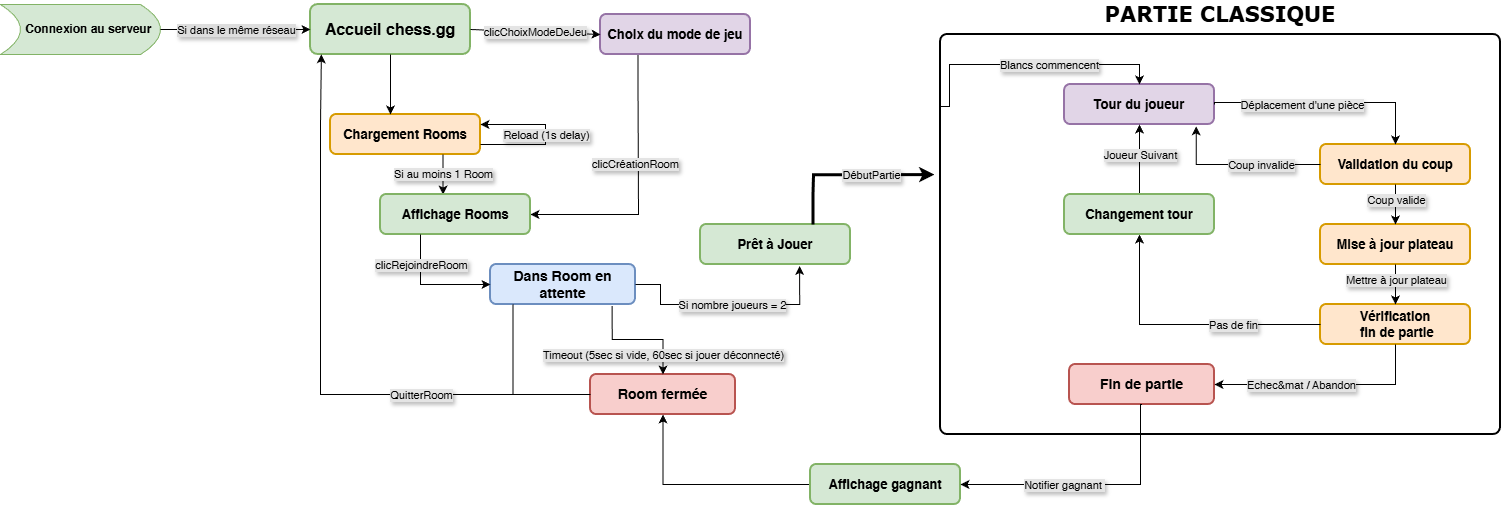

The diagram above was exported from draw.io. Its source (the exported page's mxGraphModel, read from the mxfile embedded in the PNG):
<mxGraphModel dx="2526" dy="757" grid="0" gridSize="10" guides="0" tooltips="1" connect="0" arrows="0" fold="1" page="1" pageScale="1" pageWidth="1100" pageHeight="850" math="0" shadow="0">
  <root>
    <mxCell id="0" />
    <mxCell id="1" parent="0" />
    <mxCell id="c1iM2A6OxRBbTXj5w1BY-2" parent="1" style="rounded=1;whiteSpace=wrap;html=1;absoluteArcSize=1;arcSize=14;strokeWidth=2;align=center;verticalAlign=bottom;fontFamily=Verdana;fontStyle=1;fontSize=21;horizontal=1;spacingBottom=6;labelPosition=center;verticalLabelPosition=top;" value="PARTIE CLASSIQUE" vertex="1">
      <mxGeometry height="400" width="560" x="140" y="50" as="geometry" />
    </mxCell>
    <mxCell id="c1iM2A6OxRBbTXj5w1BY-6" parent="1" style="rounded=1;whiteSpace=wrap;html=1;fontStyle=1;labelBackgroundColor=none;fillColor=#d5e8d4;strokeColor=#82b366;strokeWidth=2;fontSize=16;" value="Accueil chess.gg" vertex="1">
      <mxGeometry height="50" width="160" x="-490" y="20" as="geometry" />
    </mxCell>
    <mxCell id="c1iM2A6OxRBbTXj5w1BY-7" parent="1" style="rounded=1;whiteSpace=wrap;html=1;fontStyle=1;labelBackgroundColor=none;fillColor=#ffe6cc;strokeColor=#d79b00;strokeWidth=2;fontSize=13;" value="Chargement Rooms" vertex="1">
      <mxGeometry height="40" width="150" x="-470" y="130" as="geometry" />
    </mxCell>
    <mxCell id="c1iM2A6OxRBbTXj5w1BY-13" edge="1" parent="1" source="c1iM2A6OxRBbTXj5w1BY-24" style="endArrow=classic;html=1;rounded=0;entryX=1;entryY=0.5;entryDx=0;entryDy=0;edgeStyle=orthogonalEdgeStyle;exitX=0.25;exitY=1;exitDx=0;exitDy=0;" target="c1iM2A6OxRBbTXj5w1BY-43" value="">
      <mxGeometry relative="1" as="geometry">
        <Array as="points">
          <mxPoint x="-162" y="100" />
          <mxPoint x="-162" y="100" />
          <mxPoint x="-162" y="230" />
        </Array>
        <mxPoint x="-190" y="100" as="sourcePoint" />
        <mxPoint x="-125" y="210" as="targetPoint" />
      </mxGeometry>
    </mxCell>
    <mxCell id="c1iM2A6OxRBbTXj5w1BY-14" connectable="0" parent="c1iM2A6OxRBbTXj5w1BY-13" style="edgeLabel;resizable=0;html=1;;align=center;verticalAlign=middle;labelBackgroundColor=#E4E4E4;textShadow=1;" value="clicCréationRoom" vertex="1">
      <mxGeometry relative="1" as="geometry">
        <mxPoint x="-3" y="-24" as="offset" />
      </mxGeometry>
    </mxCell>
    <mxCell id="c1iM2A6OxRBbTXj5w1BY-15" parent="1" style="shape=dataStorage;whiteSpace=wrap;html=1;fixedSize=1;fillColor=#d5e8d4;strokeColor=#82b366;direction=west;fontStyle=1;fontSize=12;" value="&amp;nbsp; &amp;nbsp; &amp;nbsp;Connexion au serveur" vertex="1">
      <mxGeometry height="50" width="160" x="-800" y="20" as="geometry" />
    </mxCell>
    <mxCell id="c1iM2A6OxRBbTXj5w1BY-19" edge="1" parent="1" source="c1iM2A6OxRBbTXj5w1BY-15" style="endArrow=classic;html=1;rounded=0;exitX=0;exitY=0.5;exitDx=0;exitDy=0;entryX=0;entryY=0.5;entryDx=0;entryDy=0;" target="c1iM2A6OxRBbTXj5w1BY-6" value="">
      <mxGeometry relative="1" as="geometry">
        <mxPoint x="-620" y="260" as="sourcePoint" />
        <mxPoint x="-420" y="360" as="targetPoint" />
      </mxGeometry>
    </mxCell>
    <mxCell id="c1iM2A6OxRBbTXj5w1BY-20" connectable="0" parent="c1iM2A6OxRBbTXj5w1BY-19" style="edgeLabel;resizable=0;html=1;;align=center;verticalAlign=middle;textShadow=1;labelBackgroundColor=#DDDDDD;" value="Si dans le même réseau" vertex="1">
      <mxGeometry relative="1" as="geometry" />
    </mxCell>
    <mxCell id="c1iM2A6OxRBbTXj5w1BY-24" parent="1" style="rounded=1;whiteSpace=wrap;html=1;fontStyle=1;labelBackgroundColor=none;fillColor=#e1d5e7;strokeColor=#9673a6;strokeWidth=2;fontSize=13;" value="Choix du mode de jeu" vertex="1">
      <mxGeometry height="40" width="150" x="-200" y="30" as="geometry" />
    </mxCell>
    <mxCell id="c1iM2A6OxRBbTXj5w1BY-28" edge="1" parent="1" source="c1iM2A6OxRBbTXj5w1BY-6" style="endArrow=classic;html=1;rounded=0;exitX=0.5;exitY=1;exitDx=0;exitDy=0;entryX=0.4;entryY=0;entryDx=0;entryDy=0;entryPerimeter=0;" target="c1iM2A6OxRBbTXj5w1BY-7" value="">
      <mxGeometry relative="1" as="geometry">
        <mxPoint x="-430" y="90" as="sourcePoint" />
        <mxPoint x="-390" y="110" as="targetPoint" />
      </mxGeometry>
    </mxCell>
    <mxCell id="c1iM2A6OxRBbTXj5w1BY-30" edge="1" parent="1" source="c1iM2A6OxRBbTXj5w1BY-6" style="endArrow=classic;html=1;rounded=0;exitX=1;exitY=0.5;exitDx=0;exitDy=0;entryX=0;entryY=0.5;entryDx=0;entryDy=0;" target="c1iM2A6OxRBbTXj5w1BY-24" value="">
      <mxGeometry relative="1" as="geometry">
        <mxPoint x="-170" y="150" as="sourcePoint" />
        <mxPoint x="-80" y="235" as="targetPoint" />
      </mxGeometry>
    </mxCell>
    <mxCell id="c1iM2A6OxRBbTXj5w1BY-31" connectable="0" parent="c1iM2A6OxRBbTXj5w1BY-30" style="edgeLabel;resizable=0;html=1;;align=center;verticalAlign=middle;labelBackgroundColor=#E4E4E4;textShadow=1;" value="clicChoixModeDeJeu" vertex="1">
      <mxGeometry relative="1" as="geometry" />
    </mxCell>
    <mxCell id="c1iM2A6OxRBbTXj5w1BY-33" parent="1" style="rounded=1;whiteSpace=wrap;html=1;fontStyle=1;labelBackgroundColor=none;fillColor=#dae8fc;strokeColor=#6c8ebf;strokeWidth=2;fontSize=14;" value="Dans Room en attente" vertex="1">
      <mxGeometry height="40" width="145" x="-310" y="280" as="geometry" />
    </mxCell>
    <mxCell id="c1iM2A6OxRBbTXj5w1BY-34" edge="1" parent="1" source="c1iM2A6OxRBbTXj5w1BY-7" style="endArrow=classic;html=1;rounded=0;exitX=0.75;exitY=1;exitDx=0;exitDy=0;entryX=0.417;entryY=0;entryDx=0;entryDy=0;entryPerimeter=0;" target="c1iM2A6OxRBbTXj5w1BY-43" value="">
      <mxGeometry relative="1" as="geometry">
        <mxPoint x="-400" y="120" as="sourcePoint" />
        <mxPoint x="-470" y="220" as="targetPoint" />
      </mxGeometry>
    </mxCell>
    <mxCell id="c1iM2A6OxRBbTXj5w1BY-35" connectable="0" parent="c1iM2A6OxRBbTXj5w1BY-34" style="edgeLabel;resizable=0;html=1;;align=center;verticalAlign=middle;labelBackgroundColor=#E4E4E4;textShadow=1;" value="Si au moins 1 Room" vertex="1">
      <mxGeometry relative="1" as="geometry" />
    </mxCell>
    <mxCell id="c1iM2A6OxRBbTXj5w1BY-43" parent="1" style="rounded=1;whiteSpace=wrap;html=1;fontStyle=1;labelBackgroundColor=none;fillColor=#d5e8d4;strokeColor=#82b366;strokeWidth=2;fontSize=13;" value="Affichage Rooms" vertex="1">
      <mxGeometry height="40" width="150" x="-420" y="210" as="geometry" />
    </mxCell>
    <mxCell id="c1iM2A6OxRBbTXj5w1BY-46" edge="1" parent="1" source="c1iM2A6OxRBbTXj5w1BY-7" style="endArrow=classic;html=1;rounded=0;exitX=1;exitY=0.75;exitDx=0;exitDy=0;edgeStyle=orthogonalEdgeStyle;entryX=1;entryY=0.25;entryDx=0;entryDy=0;" target="c1iM2A6OxRBbTXj5w1BY-7" value="">
      <mxGeometry relative="1" as="geometry">
        <Array as="points">
          <mxPoint x="-255" y="160" />
          <mxPoint x="-255" y="140" />
        </Array>
        <mxPoint x="-282.87" y="130" as="sourcePoint" />
        <mxPoint x="-255" y="130" as="targetPoint" />
      </mxGeometry>
    </mxCell>
    <mxCell id="c1iM2A6OxRBbTXj5w1BY-47" connectable="0" parent="c1iM2A6OxRBbTXj5w1BY-46" style="edgeLabel;resizable=0;html=1;;align=center;verticalAlign=middle;labelBackgroundColor=#E4E4E4;textShadow=1;" value="Reload (1s delay)" vertex="1">
      <mxGeometry relative="1" as="geometry" />
    </mxCell>
    <mxCell id="c1iM2A6OxRBbTXj5w1BY-48" edge="1" parent="1" style="endArrow=classic;html=1;rounded=0;entryX=0;entryY=0.5;entryDx=0;entryDy=0;edgeStyle=orthogonalEdgeStyle;" target="c1iM2A6OxRBbTXj5w1BY-33" value="">
      <mxGeometry relative="1" as="geometry">
        <Array as="points">
          <mxPoint x="-380" y="250" />
          <mxPoint x="-380" y="300" />
        </Array>
        <mxPoint x="-380" y="250" as="sourcePoint" />
        <mxPoint x="-400" y="320" as="targetPoint" />
      </mxGeometry>
    </mxCell>
    <mxCell id="c1iM2A6OxRBbTXj5w1BY-49" connectable="0" parent="c1iM2A6OxRBbTXj5w1BY-48" style="edgeLabel;resizable=0;html=1;;align=center;verticalAlign=middle;labelBackgroundColor=#E4E4E4;textShadow=1;" value="clicRejoindreRoom" vertex="1">
      <mxGeometry relative="1" as="geometry">
        <mxPoint x="-10" y="-20" as="offset" />
      </mxGeometry>
    </mxCell>
    <mxCell id="c1iM2A6OxRBbTXj5w1BY-50" parent="1" style="rounded=1;whiteSpace=wrap;html=1;fontStyle=1;labelBackgroundColor=none;fillColor=#d5e8d4;strokeColor=#82b366;strokeWidth=2;fontSize=13;" value="Prêt à Jouer" vertex="1">
      <mxGeometry height="40" width="150" x="-100" y="240" as="geometry" />
    </mxCell>
    <mxCell id="c1iM2A6OxRBbTXj5w1BY-51" edge="1" parent="1" source="c1iM2A6OxRBbTXj5w1BY-33" style="endArrow=classic;html=1;rounded=0;exitX=1;exitY=0.5;exitDx=0;exitDy=0;entryX=0.661;entryY=1.037;entryDx=0;entryDy=0;edgeStyle=orthogonalEdgeStyle;entryPerimeter=0;" target="c1iM2A6OxRBbTXj5w1BY-50" value="">
      <mxGeometry relative="1" as="geometry">
        <Array as="points">
          <mxPoint x="-140" y="300" />
          <mxPoint x="-140" y="320" />
          <mxPoint y="320" />
          <mxPoint y="282" />
        </Array>
        <mxPoint x="-170" y="310" as="sourcePoint" />
        <mxPoint x="-80" y="350" as="targetPoint" />
      </mxGeometry>
    </mxCell>
    <mxCell id="c1iM2A6OxRBbTXj5w1BY-52" connectable="0" parent="c1iM2A6OxRBbTXj5w1BY-51" style="edgeLabel;resizable=0;html=1;;align=center;verticalAlign=middle;labelBackgroundColor=#E4E4E4;textShadow=1;" value="Si nombre joueurs = 2" vertex="1">
      <mxGeometry relative="1" as="geometry">
        <mxPoint x="5" as="offset" />
      </mxGeometry>
    </mxCell>
    <mxCell id="c1iM2A6OxRBbTXj5w1BY-54" parent="1" style="rounded=1;whiteSpace=wrap;html=1;fontStyle=1;labelBackgroundColor=none;fillColor=#f8cecc;strokeColor=#b85450;strokeWidth=2;fontSize=14;" value="Room fermée" vertex="1">
      <mxGeometry height="40" width="145" x="-210" y="390" as="geometry" />
    </mxCell>
    <mxCell id="c1iM2A6OxRBbTXj5w1BY-55" edge="1" parent="1" source="c1iM2A6OxRBbTXj5w1BY-33" style="endArrow=classic;html=1;rounded=0;entryX=0.5;entryY=0;entryDx=0;entryDy=0;edgeStyle=orthogonalEdgeStyle;exitX=0.839;exitY=1.037;exitDx=0;exitDy=0;exitPerimeter=0;" target="c1iM2A6OxRBbTXj5w1BY-54" value="">
      <mxGeometry relative="1" as="geometry">
        <Array as="points" />
        <mxPoint x="-230" y="330" as="sourcePoint" />
        <mxPoint x="-160" y="380" as="targetPoint" />
      </mxGeometry>
    </mxCell>
    <mxCell id="c1iM2A6OxRBbTXj5w1BY-56" connectable="0" parent="c1iM2A6OxRBbTXj5w1BY-55" style="edgeLabel;resizable=0;html=1;;align=center;verticalAlign=middle;labelBackgroundColor=#E4E4E4;textShadow=1;" value="Timeout (5sec si vide, 60sec si jouer déconnecté)" vertex="1">
      <mxGeometry relative="1" as="geometry">
        <mxPoint x="24" y="15" as="offset" />
      </mxGeometry>
    </mxCell>
    <mxCell id="c1iM2A6OxRBbTXj5w1BY-57" edge="1" parent="1" source="c1iM2A6OxRBbTXj5w1BY-33" style="endArrow=classic;html=1;rounded=0;edgeStyle=orthogonalEdgeStyle;exitX=0.155;exitY=0.996;exitDx=0;exitDy=0;exitPerimeter=0;entryX=0.068;entryY=0.997;entryDx=0;entryDy=0;entryPerimeter=0;" target="c1iM2A6OxRBbTXj5w1BY-6" value="">
      <mxGeometry relative="1" as="geometry">
        <Array as="points">
          <mxPoint x="-287" y="410" />
          <mxPoint x="-480" y="410" />
          <mxPoint x="-480" y="140" />
          <mxPoint x="-479" y="140" />
        </Array>
        <mxPoint x="-288" y="330" as="sourcePoint" />
        <mxPoint x="-500" y="110" as="targetPoint" />
      </mxGeometry>
    </mxCell>
    <mxCell id="c1iM2A6OxRBbTXj5w1BY-58" connectable="0" parent="c1iM2A6OxRBbTXj5w1BY-57" style="edgeLabel;resizable=0;html=1;;align=center;verticalAlign=middle;labelBackgroundColor=#E4E4E4;textShadow=1;" value="QuitterRoom" vertex="1">
      <mxGeometry relative="1" as="geometry">
        <mxPoint x="100" y="29" as="offset" />
      </mxGeometry>
    </mxCell>
    <mxCell id="c1iM2A6OxRBbTXj5w1BY-59" edge="1" parent="1" style="endArrow=none;html=1;rounded=0;entryX=0;entryY=0.5;entryDx=0;entryDy=0;" target="c1iM2A6OxRBbTXj5w1BY-54" value="">
      <mxGeometry height="50" relative="1" width="50" as="geometry">
        <mxPoint x="-290" y="410" as="sourcePoint" />
        <mxPoint x="-70" y="220" as="targetPoint" />
      </mxGeometry>
    </mxCell>
    <mxCell id="c1iM2A6OxRBbTXj5w1BY-60" edge="1" parent="1" source="c1iM2A6OxRBbTXj5w1BY-50" style="endArrow=classic;html=1;rounded=0;entryX=0;entryY=0.325;entryDx=0;entryDy=0;edgeStyle=orthogonalEdgeStyle;entryPerimeter=0;exitX=0.75;exitY=0;exitDx=0;exitDy=0;strokeWidth=3;" value="">
      <mxGeometry relative="1" as="geometry">
        <Array as="points">
          <mxPoint x="13" y="210" />
          <mxPoint x="13" y="210" />
          <mxPoint x="13" y="190" />
        </Array>
        <mxPoint y="220" as="sourcePoint" />
        <mxPoint x="133.95" y="190.16" as="targetPoint" />
      </mxGeometry>
    </mxCell>
    <mxCell id="c1iM2A6OxRBbTXj5w1BY-61" connectable="0" parent="c1iM2A6OxRBbTXj5w1BY-60" style="edgeLabel;resizable=0;html=1;;align=center;verticalAlign=middle;labelBackgroundColor=#E4E4E4;textShadow=1;" value="DébutPartie" vertex="1">
      <mxGeometry relative="1" as="geometry">
        <mxPoint x="22" as="offset" />
      </mxGeometry>
    </mxCell>
    <mxCell id="c1iM2A6OxRBbTXj5w1BY-62" parent="1" style="rounded=1;whiteSpace=wrap;html=1;fontStyle=1;labelBackgroundColor=none;fillColor=#e1d5e7;strokeColor=#9673a6;strokeWidth=2;fontSize=13;" value="Tour du joueur" vertex="1">
      <mxGeometry height="40" width="150" x="264" y="100" as="geometry" />
    </mxCell>
    <mxCell id="c1iM2A6OxRBbTXj5w1BY-63" edge="1" parent="1" style="endArrow=classic;html=1;rounded=0;entryX=0.5;entryY=0;entryDx=0;entryDy=0;edgeStyle=orthogonalEdgeStyle;" target="c1iM2A6OxRBbTXj5w1BY-62" value="">
      <mxGeometry relative="1" as="geometry">
        <Array as="points">
          <mxPoint x="149" y="122" />
          <mxPoint x="149" y="80" />
          <mxPoint x="339" y="80" />
        </Array>
        <mxPoint x="140" y="120" as="sourcePoint" />
        <mxPoint x="215.44" y="30" as="targetPoint" />
      </mxGeometry>
    </mxCell>
    <mxCell id="c1iM2A6OxRBbTXj5w1BY-64" connectable="0" parent="c1iM2A6OxRBbTXj5w1BY-63" style="edgeLabel;resizable=0;html=1;;align=center;verticalAlign=middle;labelBackgroundColor=#E4E4E4;textShadow=1;" value="Blancs commencent" vertex="1">
      <mxGeometry relative="1" as="geometry">
        <mxPoint x="20" as="offset" />
      </mxGeometry>
    </mxCell>
    <mxCell id="c1iM2A6OxRBbTXj5w1BY-65" parent="1" style="rounded=1;whiteSpace=wrap;html=1;fontStyle=1;labelBackgroundColor=none;fillColor=#ffe6cc;strokeColor=#d79b00;strokeWidth=2;fontSize=13;" value="Validation du coup" vertex="1">
      <mxGeometry height="40" width="150" x="520" y="160" as="geometry" />
    </mxCell>
    <mxCell id="c1iM2A6OxRBbTXj5w1BY-68" edge="1" parent="1" source="c1iM2A6OxRBbTXj5w1BY-65" style="endArrow=classic;html=1;rounded=0;edgeStyle=orthogonalEdgeStyle;exitX=0;exitY=0.5;exitDx=0;exitDy=0;entryX=0.878;entryY=1.046;entryDx=0;entryDy=0;entryPerimeter=0;" target="c1iM2A6OxRBbTXj5w1BY-62" value="cv">
      <mxGeometry relative="1" as="geometry">
        <Array as="points">
          <mxPoint x="396" y="180" />
          <mxPoint x="396" y="142" />
        </Array>
        <mxPoint x="530" y="110" as="sourcePoint" />
        <mxPoint x="414" y="110" as="targetPoint" />
      </mxGeometry>
    </mxCell>
    <mxCell id="c1iM2A6OxRBbTXj5w1BY-69" connectable="0" parent="c1iM2A6OxRBbTXj5w1BY-68" style="edgeLabel;resizable=0;html=1;;align=center;verticalAlign=middle;labelBackgroundColor=#E4E4E4;textShadow=1;" value="Coup invalide" vertex="1">
      <mxGeometry relative="1" as="geometry">
        <mxPoint x="21" as="offset" />
      </mxGeometry>
    </mxCell>
    <mxCell id="c1iM2A6OxRBbTXj5w1BY-70" edge="1" parent="1" source="c1iM2A6OxRBbTXj5w1BY-62" style="endArrow=classic;html=1;rounded=0;edgeStyle=orthogonalEdgeStyle;exitX=1;exitY=0.5;exitDx=0;exitDy=0;entryX=0.5;entryY=0;entryDx=0;entryDy=0;" target="c1iM2A6OxRBbTXj5w1BY-65" value="">
      <mxGeometry relative="1" as="geometry">
        <Array as="points">
          <mxPoint x="414" y="118" />
          <mxPoint x="595" y="118" />
        </Array>
        <mxPoint x="564" y="118" as="sourcePoint" />
        <mxPoint x="440" y="80" as="targetPoint" />
      </mxGeometry>
    </mxCell>
    <mxCell id="c1iM2A6OxRBbTXj5w1BY-71" connectable="0" parent="c1iM2A6OxRBbTXj5w1BY-70" style="edgeLabel;resizable=0;html=1;;align=center;verticalAlign=middle;labelBackgroundColor=#E4E4E4;textShadow=1;" value="Déplacement d'une pièce" vertex="1">
      <mxGeometry relative="1" as="geometry">
        <mxPoint x="-24" y="2" as="offset" />
      </mxGeometry>
    </mxCell>
    <mxCell id="c1iM2A6OxRBbTXj5w1BY-72" parent="1" style="rounded=1;whiteSpace=wrap;html=1;fontStyle=1;labelBackgroundColor=none;fillColor=#ffe6cc;strokeColor=#d79b00;strokeWidth=2;fontSize=13;" value="Mise à jour plateau" vertex="1">
      <mxGeometry height="40" width="150" x="520" y="240" as="geometry" />
    </mxCell>
    <mxCell id="c1iM2A6OxRBbTXj5w1BY-73" edge="1" parent="1" source="c1iM2A6OxRBbTXj5w1BY-65" style="endArrow=classic;html=1;rounded=0;edgeStyle=orthogonalEdgeStyle;exitX=0.5;exitY=1;exitDx=0;exitDy=0;entryX=0.5;entryY=0;entryDx=0;entryDy=0;" target="c1iM2A6OxRBbTXj5w1BY-72" value="">
      <mxGeometry relative="1" as="geometry">
        <Array as="points" />
        <mxPoint x="584" y="228" as="sourcePoint" />
        <mxPoint x="460" y="190" as="targetPoint" />
      </mxGeometry>
    </mxCell>
    <mxCell id="c1iM2A6OxRBbTXj5w1BY-74" connectable="0" parent="c1iM2A6OxRBbTXj5w1BY-73" style="edgeLabel;resizable=0;html=1;;align=center;verticalAlign=middle;labelBackgroundColor=#E4E4E4;textShadow=1;" value="Coup valide" vertex="1">
      <mxGeometry relative="1" as="geometry">
        <mxPoint y="-5" as="offset" />
      </mxGeometry>
    </mxCell>
    <mxCell id="c1iM2A6OxRBbTXj5w1BY-75" parent="1" style="rounded=1;whiteSpace=wrap;html=1;fontStyle=1;labelBackgroundColor=none;fillColor=#ffe6cc;strokeColor=#d79b00;strokeWidth=2;fontSize=13;" value="Vérification&lt;div&gt;&amp;nbsp;fin de partie&lt;/div&gt;" vertex="1">
      <mxGeometry height="40" width="150" x="520" y="320" as="geometry" />
    </mxCell>
    <mxCell id="c1iM2A6OxRBbTXj5w1BY-76" edge="1" parent="1" source="c1iM2A6OxRBbTXj5w1BY-72" style="endArrow=classic;html=1;rounded=0;edgeStyle=orthogonalEdgeStyle;exitX=0.5;exitY=1;exitDx=0;exitDy=0;entryX=0.5;entryY=0;entryDx=0;entryDy=0;" target="c1iM2A6OxRBbTXj5w1BY-75" value="">
      <mxGeometry relative="1" as="geometry">
        <Array as="points" />
        <mxPoint x="600" y="240" as="sourcePoint" />
        <mxPoint x="600" y="280" as="targetPoint" />
      </mxGeometry>
    </mxCell>
    <mxCell id="c1iM2A6OxRBbTXj5w1BY-77" connectable="0" parent="c1iM2A6OxRBbTXj5w1BY-76" style="edgeLabel;resizable=0;html=1;;align=center;verticalAlign=middle;labelBackgroundColor=#E4E4E4;textShadow=1;" value="Mettre à jour plateau" vertex="1">
      <mxGeometry relative="1" as="geometry">
        <mxPoint y="-5" as="offset" />
      </mxGeometry>
    </mxCell>
    <mxCell id="c1iM2A6OxRBbTXj5w1BY-78" edge="1" parent="1" source="c1iM2A6OxRBbTXj5w1BY-81" style="endArrow=classic;html=1;rounded=0;edgeStyle=orthogonalEdgeStyle;exitX=0.5;exitY=0;exitDx=0;exitDy=0;entryX=0.5;entryY=1;entryDx=0;entryDy=0;" target="c1iM2A6OxRBbTXj5w1BY-62" value="">
      <mxGeometry relative="1" as="geometry">
        <Array as="points">
          <mxPoint x="339" y="160" />
          <mxPoint x="339" y="160" />
        </Array>
        <mxPoint x="514" y="338" as="sourcePoint" />
        <mxPoint x="390" y="300" as="targetPoint" />
      </mxGeometry>
    </mxCell>
    <mxCell id="c1iM2A6OxRBbTXj5w1BY-82" edge="1" parent="1" source="c1iM2A6OxRBbTXj5w1BY-75" style="endArrow=classic;html=1;rounded=0;edgeStyle=orthogonalEdgeStyle;exitX=0;exitY=0.5;exitDx=0;exitDy=0;entryX=0.5;entryY=1;entryDx=0;entryDy=0;" target="c1iM2A6OxRBbTXj5w1BY-81" value="">
      <mxGeometry relative="1" as="geometry">
        <Array as="points">
          <mxPoint x="339" y="340" />
        </Array>
        <mxPoint x="520" y="340" as="sourcePoint" />
        <mxPoint x="339" y="140" as="targetPoint" />
      </mxGeometry>
    </mxCell>
    <mxCell id="c1iM2A6OxRBbTXj5w1BY-83" connectable="0" parent="c1iM2A6OxRBbTXj5w1BY-82" style="edgeLabel;resizable=0;html=1;;align=center;verticalAlign=middle;labelBackgroundColor=#E4E4E4;textShadow=1;" value="Pas de fin" vertex="1">
      <mxGeometry relative="1" as="geometry">
        <mxPoint x="48" as="offset" />
      </mxGeometry>
    </mxCell>
    <mxCell id="c1iM2A6OxRBbTXj5w1BY-81" parent="1" style="rounded=1;whiteSpace=wrap;html=1;fontStyle=1;labelBackgroundColor=none;fillColor=#d5e8d4;strokeColor=#82b366;strokeWidth=2;fontSize=13;" value="Changement tour" vertex="1">
      <mxGeometry height="40" width="150" x="264" y="210" as="geometry" />
    </mxCell>
    <mxCell id="c1iM2A6OxRBbTXj5w1BY-84" connectable="0" parent="1" style="edgeLabel;resizable=0;html=1;;align=center;verticalAlign=middle;labelBackgroundColor=#E4E4E4;textShadow=1;" value="Joueur Suivant" vertex="1">
      <mxGeometry x="339" y="170" as="geometry" />
    </mxCell>
    <mxCell id="c1iM2A6OxRBbTXj5w1BY-85" parent="1" style="rounded=1;whiteSpace=wrap;html=1;fontStyle=1;labelBackgroundColor=none;fillColor=#f8cecc;strokeColor=#b85450;strokeWidth=2;fontSize=14;" value="Fin de partie" vertex="1">
      <mxGeometry height="40" width="145" x="269" y="380" as="geometry" />
    </mxCell>
    <mxCell id="c1iM2A6OxRBbTXj5w1BY-86" edge="1" parent="1" source="c1iM2A6OxRBbTXj5w1BY-75" style="endArrow=classic;html=1;rounded=0;edgeStyle=orthogonalEdgeStyle;exitX=0.5;exitY=1;exitDx=0;exitDy=0;entryX=1;entryY=0.5;entryDx=0;entryDy=0;" target="c1iM2A6OxRBbTXj5w1BY-85" value="">
      <mxGeometry relative="1" as="geometry">
        <Array as="points">
          <mxPoint x="595" y="400" />
        </Array>
        <mxPoint x="651" y="440" as="sourcePoint" />
        <mxPoint x="470" y="350" as="targetPoint" />
      </mxGeometry>
    </mxCell>
    <mxCell id="c1iM2A6OxRBbTXj5w1BY-87" connectable="0" parent="c1iM2A6OxRBbTXj5w1BY-86" style="edgeLabel;resizable=0;html=1;;align=center;verticalAlign=middle;labelBackgroundColor=#E4E4E4;textShadow=1;" value="Echec&amp;amp;mat / Abandon" vertex="1">
      <mxGeometry relative="1" as="geometry">
        <mxPoint x="-24" as="offset" />
      </mxGeometry>
    </mxCell>
    <mxCell id="c1iM2A6OxRBbTXj5w1BY-89" edge="1" parent="1" source="c1iM2A6OxRBbTXj5w1BY-91" style="endArrow=classic;html=1;rounded=0;edgeStyle=orthogonalEdgeStyle;exitX=0;exitY=0.5;exitDx=0;exitDy=0;entryX=0.5;entryY=1;entryDx=0;entryDy=0;" target="c1iM2A6OxRBbTXj5w1BY-54" value="">
      <mxGeometry relative="1" as="geometry">
        <Array as="points" />
        <mxPoint x="339" y="430" as="sourcePoint" />
        <mxPoint x="158" y="470" as="targetPoint" />
      </mxGeometry>
    </mxCell>
    <mxCell id="c1iM2A6OxRBbTXj5w1BY-91" parent="1" style="rounded=1;whiteSpace=wrap;html=1;fontStyle=1;labelBackgroundColor=none;fillColor=#d5e8d4;strokeColor=#82b366;strokeWidth=2;fontSize=13;" value="Affichage gagnant" vertex="1">
      <mxGeometry height="40" width="150" x="10" y="480" as="geometry" />
    </mxCell>
    <mxCell id="c1iM2A6OxRBbTXj5w1BY-94" edge="1" parent="1" source="c1iM2A6OxRBbTXj5w1BY-85" style="endArrow=classic;html=1;rounded=0;edgeStyle=orthogonalEdgeStyle;exitX=0.5;exitY=1;exitDx=0;exitDy=0;entryX=1;entryY=0.5;entryDx=0;entryDy=0;" target="c1iM2A6OxRBbTXj5w1BY-91" value="">
      <mxGeometry relative="1" as="geometry">
        <Array as="points">
          <mxPoint x="340" y="420" />
          <mxPoint x="340" y="500" />
        </Array>
        <mxPoint x="351" y="460" as="sourcePoint" />
        <mxPoint x="170" y="500" as="targetPoint" />
      </mxGeometry>
    </mxCell>
    <mxCell id="c1iM2A6OxRBbTXj5w1BY-95" connectable="0" parent="c1iM2A6OxRBbTXj5w1BY-94" style="edgeLabel;resizable=0;html=1;;align=center;verticalAlign=middle;labelBackgroundColor=#E4E4E4;textShadow=1;" value="Notifier gagnant&amp;nbsp;" vertex="1">
      <mxGeometry relative="1" as="geometry">
        <mxPoint x="-27" as="offset" />
      </mxGeometry>
    </mxCell>
  </root>
</mxGraphModel>